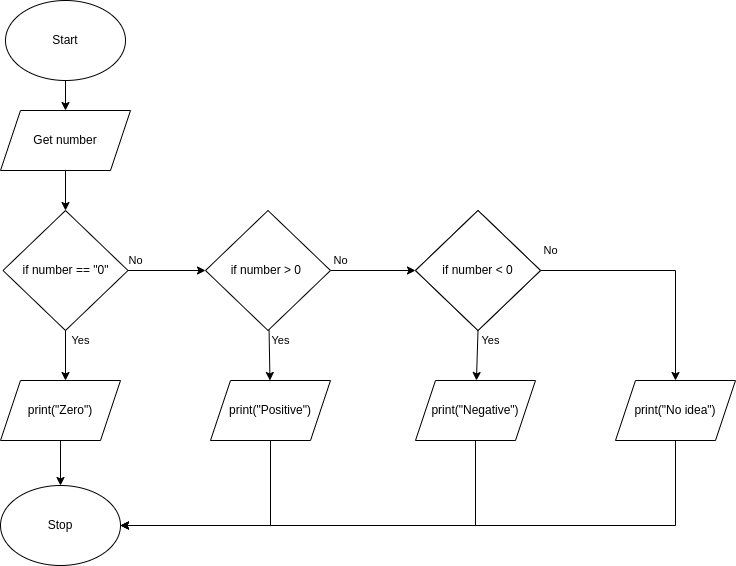

The diagram above was exported from draw.io. Its source (the exported page's mxGraphModel, read from the mxfile embedded in the PNG):
<mxGraphModel dx="1006" dy="760" grid="1" gridSize="10" guides="1" tooltips="1" connect="1" arrows="1" fold="1" page="1" pageScale="1" pageWidth="827" pageHeight="1169" math="0" shadow="0">
  <root>
    <mxCell id="0" />
    <mxCell id="1" parent="0" />
    <mxCell id="5" style="edgeStyle=none;html=1;exitX=0.5;exitY=1;exitDx=0;exitDy=0;" parent="1" source="2" target="3" edge="1">
      <mxGeometry relative="1" as="geometry" />
    </mxCell>
    <mxCell id="2" value="Start" style="ellipse;whiteSpace=wrap;html=1;" parent="1" vertex="1">
      <mxGeometry x="65" y="100" width="120" height="80" as="geometry" />
    </mxCell>
    <mxCell id="11" style="edgeStyle=none;html=1;exitX=0.5;exitY=1;exitDx=0;exitDy=0;entryX=0.5;entryY=0;entryDx=0;entryDy=0;" parent="1" source="3" edge="1">
      <mxGeometry relative="1" as="geometry">
        <mxPoint x="125" y="310" as="targetPoint" />
      </mxGeometry>
    </mxCell>
    <mxCell id="3" value="Get number" style="shape=parallelogram;perimeter=parallelogramPerimeter;whiteSpace=wrap;html=1;fixedSize=1;" parent="1" vertex="1">
      <mxGeometry x="60" y="210" width="130" height="60" as="geometry" />
    </mxCell>
    <mxCell id="20" style="edgeStyle=none;html=1;startArrow=none;" edge="1" parent="1" source="16" target="17">
      <mxGeometry relative="1" as="geometry">
        <mxPoint x="217.5" y="380" as="sourcePoint" />
      </mxGeometry>
    </mxCell>
    <mxCell id="22" style="edgeStyle=none;html=1;" edge="1" parent="1" source="16">
      <mxGeometry relative="1" as="geometry">
        <mxPoint x="125" y="480" as="targetPoint" />
      </mxGeometry>
    </mxCell>
    <mxCell id="16" value="if number == &quot;0&quot;" style="rhombus;whiteSpace=wrap;html=1;" parent="1" vertex="1">
      <mxGeometry x="62.5" y="310" width="125" height="120" as="geometry" />
    </mxCell>
    <mxCell id="21" value="" style="edgeStyle=none;html=1;" edge="1" parent="1" source="17" target="19">
      <mxGeometry relative="1" as="geometry" />
    </mxCell>
    <mxCell id="26" style="edgeStyle=none;html=1;" edge="1" parent="1" source="17" target="24">
      <mxGeometry relative="1" as="geometry" />
    </mxCell>
    <mxCell id="17" value="if number&amp;nbsp;&amp;gt; 0&amp;nbsp;" style="rhombus;whiteSpace=wrap;html=1;" parent="1" vertex="1">
      <mxGeometry x="265" y="310" width="125" height="120" as="geometry" />
    </mxCell>
    <mxCell id="18" value="&lt;span style=&quot;color: rgba(0 , 0 , 0 , 0) ; font-family: monospace ; font-size: 0px&quot;&gt;%3CmxGraphModel%3E%3Croot%3E%3CmxCell%20id%3D%220%22%2F%3E%3CmxCell%20id%3D%221%22%20parent%3D%220%22%2F%3E%3CmxCell%20id%3D%222%22%20value%3D%22%26lt%3B%22%20style%3D%22rhombus%3BwhiteSpace%3Dwrap%3Bhtml%3D1%3B%22%20vertex%3D%221%22%20parent%3D%221%22%3E%3CmxGeometry%20x%3D%22570%22%20y%3D%22310%22%20width%3D%22125%22%20height%3D%22120%22%20as%3D%22geometry%22%2F%3E%3C%2FmxCell%3E%3C%2Froot%3E%3C%2FmxGraphModel%3E&lt;/span&gt;" style="rhombus;whiteSpace=wrap;html=1;" parent="1" vertex="1">
      <mxGeometry x="475" y="310" width="125" height="120" as="geometry" />
    </mxCell>
    <mxCell id="27" style="edgeStyle=none;html=1;exitX=0.5;exitY=1;exitDx=0;exitDy=0;" edge="1" parent="1" source="19" target="25">
      <mxGeometry relative="1" as="geometry" />
    </mxCell>
    <mxCell id="45" style="edgeStyle=orthogonalEdgeStyle;shape=connector;rounded=0;html=1;labelBackgroundColor=default;fontFamily=Helvetica;fontSize=11;fontColor=default;endArrow=classic;strokeColor=default;entryX=0.5;entryY=0;entryDx=0;entryDy=0;" edge="1" parent="1" source="19" target="48">
      <mxGeometry relative="1" as="geometry">
        <mxPoint x="675" y="370" as="targetPoint" />
      </mxGeometry>
    </mxCell>
    <mxCell id="19" value="if number &amp;lt; 0" style="rhombus;whiteSpace=wrap;html=1;" parent="1" vertex="1">
      <mxGeometry x="475" y="310" width="125" height="120" as="geometry" />
    </mxCell>
    <mxCell id="30" style="edgeStyle=none;html=1;exitX=0.5;exitY=1;exitDx=0;exitDy=0;" edge="1" parent="1" source="23" target="29">
      <mxGeometry relative="1" as="geometry" />
    </mxCell>
    <mxCell id="23" value="print(&quot;Zero&quot;)" style="shape=parallelogram;perimeter=parallelogramPerimeter;whiteSpace=wrap;html=1;fixedSize=1;" vertex="1" parent="1">
      <mxGeometry x="60" y="480" width="120" height="60" as="geometry" />
    </mxCell>
    <mxCell id="31" style="edgeStyle=orthogonalEdgeStyle;html=1;exitX=0.5;exitY=1;exitDx=0;exitDy=0;entryX=1;entryY=0.5;entryDx=0;entryDy=0;rounded=0;" edge="1" parent="1" source="24" target="29">
      <mxGeometry relative="1" as="geometry" />
    </mxCell>
    <mxCell id="24" value="print(&quot;Positive&quot;)" style="shape=parallelogram;perimeter=parallelogramPerimeter;whiteSpace=wrap;html=1;fixedSize=1;" vertex="1" parent="1">
      <mxGeometry x="270" y="480" width="120" height="60" as="geometry" />
    </mxCell>
    <mxCell id="34" style="edgeStyle=orthogonalEdgeStyle;shape=connector;rounded=0;html=1;exitX=0.5;exitY=1;exitDx=0;exitDy=0;labelBackgroundColor=default;fontFamily=Helvetica;fontSize=11;fontColor=default;endArrow=classic;strokeColor=default;entryX=1;entryY=0.5;entryDx=0;entryDy=0;" edge="1" parent="1" source="25" target="29">
      <mxGeometry relative="1" as="geometry">
        <mxPoint x="325" y="710" as="targetPoint" />
      </mxGeometry>
    </mxCell>
    <mxCell id="25" value="print(&quot;Negative&quot;)" style="shape=parallelogram;perimeter=parallelogramPerimeter;whiteSpace=wrap;html=1;fixedSize=1;" vertex="1" parent="1">
      <mxGeometry x="475" y="480" width="120" height="60" as="geometry" />
    </mxCell>
    <mxCell id="29" value="Stop" style="ellipse;whiteSpace=wrap;html=1;" vertex="1" parent="1">
      <mxGeometry x="60" y="585" width="120" height="80" as="geometry" />
    </mxCell>
    <mxCell id="36" value="" style="edgeStyle=none;html=1;exitX=1;exitY=0.5;exitDx=0;exitDy=0;endArrow=none;" edge="1" parent="1" source="16">
      <mxGeometry relative="1" as="geometry">
        <mxPoint x="187.5" y="370" as="sourcePoint" />
        <mxPoint x="187.5" y="370" as="targetPoint" />
      </mxGeometry>
    </mxCell>
    <mxCell id="37" value="Yes" style="text;html=1;resizable=0;autosize=1;align=center;verticalAlign=middle;points=[];fillColor=none;strokeColor=none;rounded=0;fontFamily=Helvetica;fontSize=11;fontColor=default;" vertex="1" parent="1">
      <mxGeometry x="125" y="430" width="30" height="20" as="geometry" />
    </mxCell>
    <mxCell id="38" value="Yes" style="text;html=1;resizable=0;autosize=1;align=center;verticalAlign=middle;points=[];fillColor=none;strokeColor=none;rounded=0;fontFamily=Helvetica;fontSize=11;fontColor=default;" vertex="1" parent="1">
      <mxGeometry x="325" y="430" width="30" height="20" as="geometry" />
    </mxCell>
    <mxCell id="40" value="No" style="text;html=1;resizable=0;autosize=1;align=center;verticalAlign=middle;points=[];fillColor=none;strokeColor=none;rounded=0;fontFamily=Helvetica;fontSize=11;fontColor=default;" vertex="1" parent="1">
      <mxGeometry x="180" y="350" width="30" height="20" as="geometry" />
    </mxCell>
    <mxCell id="41" value="No" style="text;html=1;resizable=0;autosize=1;align=center;verticalAlign=middle;points=[];fillColor=none;strokeColor=none;rounded=0;fontFamily=Helvetica;fontSize=11;fontColor=default;" vertex="1" parent="1">
      <mxGeometry x="385" y="350" width="30" height="20" as="geometry" />
    </mxCell>
    <mxCell id="42" value="No" style="text;html=1;resizable=0;autosize=1;align=center;verticalAlign=middle;points=[];fillColor=none;strokeColor=none;rounded=0;fontFamily=Helvetica;fontSize=11;fontColor=default;" vertex="1" parent="1">
      <mxGeometry x="595" y="340" width="30" height="20" as="geometry" />
    </mxCell>
    <mxCell id="43" value="Yes" style="text;html=1;resizable=0;autosize=1;align=center;verticalAlign=middle;points=[];fillColor=none;strokeColor=none;rounded=0;fontFamily=Helvetica;fontSize=11;fontColor=default;" vertex="1" parent="1">
      <mxGeometry x="535" y="430" width="30" height="20" as="geometry" />
    </mxCell>
    <mxCell id="49" style="edgeStyle=orthogonalEdgeStyle;shape=connector;rounded=0;html=1;labelBackgroundColor=default;fontFamily=Helvetica;fontSize=11;fontColor=default;endArrow=classic;strokeColor=default;entryX=1;entryY=0.5;entryDx=0;entryDy=0;" edge="1" parent="1" source="48" target="29">
      <mxGeometry relative="1" as="geometry">
        <mxPoint x="725" y="710" as="targetPoint" />
        <Array as="points">
          <mxPoint x="735" y="625" />
        </Array>
      </mxGeometry>
    </mxCell>
    <mxCell id="48" value="print(&quot;No idea&quot;)" style="shape=parallelogram;perimeter=parallelogramPerimeter;whiteSpace=wrap;html=1;fixedSize=1;" vertex="1" parent="1">
      <mxGeometry x="675" y="480" width="120" height="60" as="geometry" />
    </mxCell>
  </root>
</mxGraphModel>